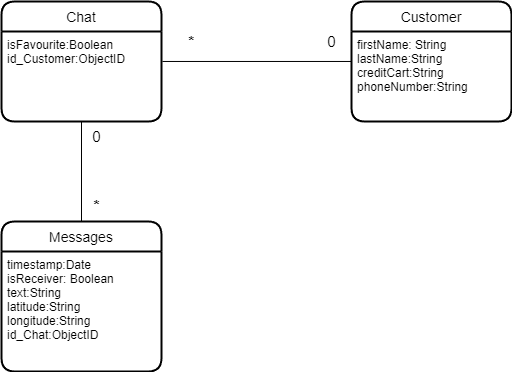

The diagram above was exported from draw.io. Its source (the exported page's mxGraphModel, read from the mxfile embedded in the PNG):
<mxGraphModel dx="868" dy="540" grid="1" gridSize="10" guides="1" tooltips="1" connect="1" arrows="1" fold="1" page="1" pageScale="1" pageWidth="827" pageHeight="1169" math="0" shadow="0">
  <root>
    <mxCell id="0" />
    <mxCell id="1" parent="0" />
    <mxCell id="HatUtfT3MNXrh2h5j48y-5" value="Messages" style="swimlane;childLayout=stackLayout;horizontal=1;startSize=30;horizontalStack=0;rounded=1;fontSize=14;fontStyle=0;strokeWidth=2;resizeParent=0;resizeLast=1;shadow=0;dashed=0;align=center;" vertex="1" parent="1">
      <mxGeometry x="180" y="310" width="160" height="150" as="geometry" />
    </mxCell>
    <mxCell id="HatUtfT3MNXrh2h5j48y-6" value="timestamp:Date&#10;isReceiver: Boolean&#10;text:String&#10;latitude:String&#10;longitude:String&#10;id_Chat:ObjectID" style="align=left;strokeColor=none;fillColor=none;spacingLeft=4;fontSize=12;verticalAlign=top;resizable=0;rotatable=0;part=1;" vertex="1" parent="HatUtfT3MNXrh2h5j48y-5">
      <mxGeometry y="30" width="160" height="120" as="geometry" />
    </mxCell>
    <mxCell id="HatUtfT3MNXrh2h5j48y-12" style="edgeStyle=orthogonalEdgeStyle;rounded=0;orthogonalLoop=1;jettySize=auto;html=1;endArrow=none;endFill=0;entryX=1.006;entryY=0.333;entryDx=0;entryDy=0;entryPerimeter=0;" edge="1" parent="1" source="HatUtfT3MNXrh2h5j48y-8" target="HatUtfT3MNXrh2h5j48y-11">
      <mxGeometry relative="1" as="geometry">
        <mxPoint x="350" y="150" as="targetPoint" />
      </mxGeometry>
    </mxCell>
    <mxCell id="HatUtfT3MNXrh2h5j48y-8" value="Customer" style="swimlane;childLayout=stackLayout;horizontal=1;startSize=30;horizontalStack=0;rounded=1;fontSize=14;fontStyle=0;strokeWidth=2;resizeParent=0;resizeLast=1;shadow=0;dashed=0;align=center;" vertex="1" parent="1">
      <mxGeometry x="530" y="90" width="160" height="120" as="geometry" />
    </mxCell>
    <mxCell id="HatUtfT3MNXrh2h5j48y-9" value="firstName: String&#10;lastName:String&#10;creditCart:String&#10;phoneNumber:String" style="align=left;strokeColor=none;fillColor=none;spacingLeft=4;fontSize=12;verticalAlign=top;resizable=0;rotatable=0;part=1;" vertex="1" parent="HatUtfT3MNXrh2h5j48y-8">
      <mxGeometry y="30" width="160" height="90" as="geometry" />
    </mxCell>
    <mxCell id="HatUtfT3MNXrh2h5j48y-10" value="Chat" style="swimlane;childLayout=stackLayout;horizontal=1;startSize=30;horizontalStack=0;rounded=1;fontSize=14;fontStyle=0;strokeWidth=2;resizeParent=0;resizeLast=1;shadow=0;dashed=0;align=center;" vertex="1" parent="1">
      <mxGeometry x="180" y="90" width="160" height="120" as="geometry" />
    </mxCell>
    <mxCell id="HatUtfT3MNXrh2h5j48y-11" value="isFavourite:Boolean&#10;id_Customer:ObjectID&#10;" style="align=left;strokeColor=none;fillColor=none;spacingLeft=4;fontSize=12;verticalAlign=top;resizable=0;rotatable=0;part=1;" vertex="1" parent="HatUtfT3MNXrh2h5j48y-10">
      <mxGeometry y="30" width="160" height="90" as="geometry" />
    </mxCell>
    <mxCell id="HatUtfT3MNXrh2h5j48y-13" style="edgeStyle=orthogonalEdgeStyle;rounded=0;orthogonalLoop=1;jettySize=auto;html=1;exitX=0.5;exitY=1;exitDx=0;exitDy=0;entryX=0.5;entryY=0;entryDx=0;entryDy=0;endArrow=none;endFill=0;" edge="1" parent="1" source="HatUtfT3MNXrh2h5j48y-11" target="HatUtfT3MNXrh2h5j48y-5">
      <mxGeometry relative="1" as="geometry" />
    </mxCell>
    <mxCell id="HatUtfT3MNXrh2h5j48y-14" value="0" style="text;html=1;align=center;verticalAlign=middle;resizable=0;points=[];autosize=1;strokeColor=none;fillColor=none;fontSize=15;" vertex="1" parent="1">
      <mxGeometry x="495" y="115" width="30" height="30" as="geometry" />
    </mxCell>
    <mxCell id="HatUtfT3MNXrh2h5j48y-15" value="*" style="text;html=1;align=center;verticalAlign=middle;resizable=0;points=[];autosize=1;strokeColor=none;fillColor=none;fontSize=15;fontStyle=1" vertex="1" parent="1">
      <mxGeometry x="355" y="115" width="30" height="30" as="geometry" />
    </mxCell>
    <mxCell id="HatUtfT3MNXrh2h5j48y-16" value="0&lt;br style=&quot;font-size: 15px;&quot;&gt;" style="text;html=1;align=center;verticalAlign=middle;resizable=0;points=[];autosize=1;strokeColor=none;fillColor=none;fontSize=15;" vertex="1" parent="1">
      <mxGeometry x="260" y="210" width="30" height="30" as="geometry" />
    </mxCell>
    <mxCell id="HatUtfT3MNXrh2h5j48y-17" value="&lt;font style=&quot;font-size: 16px;&quot;&gt;*&lt;/font&gt;" style="text;html=1;align=center;verticalAlign=middle;resizable=0;points=[];autosize=1;strokeColor=none;fillColor=none;strokeWidth=4;fontStyle=1" vertex="1" parent="1">
      <mxGeometry x="260" y="280" width="30" height="30" as="geometry" />
    </mxCell>
  </root>
</mxGraphModel>